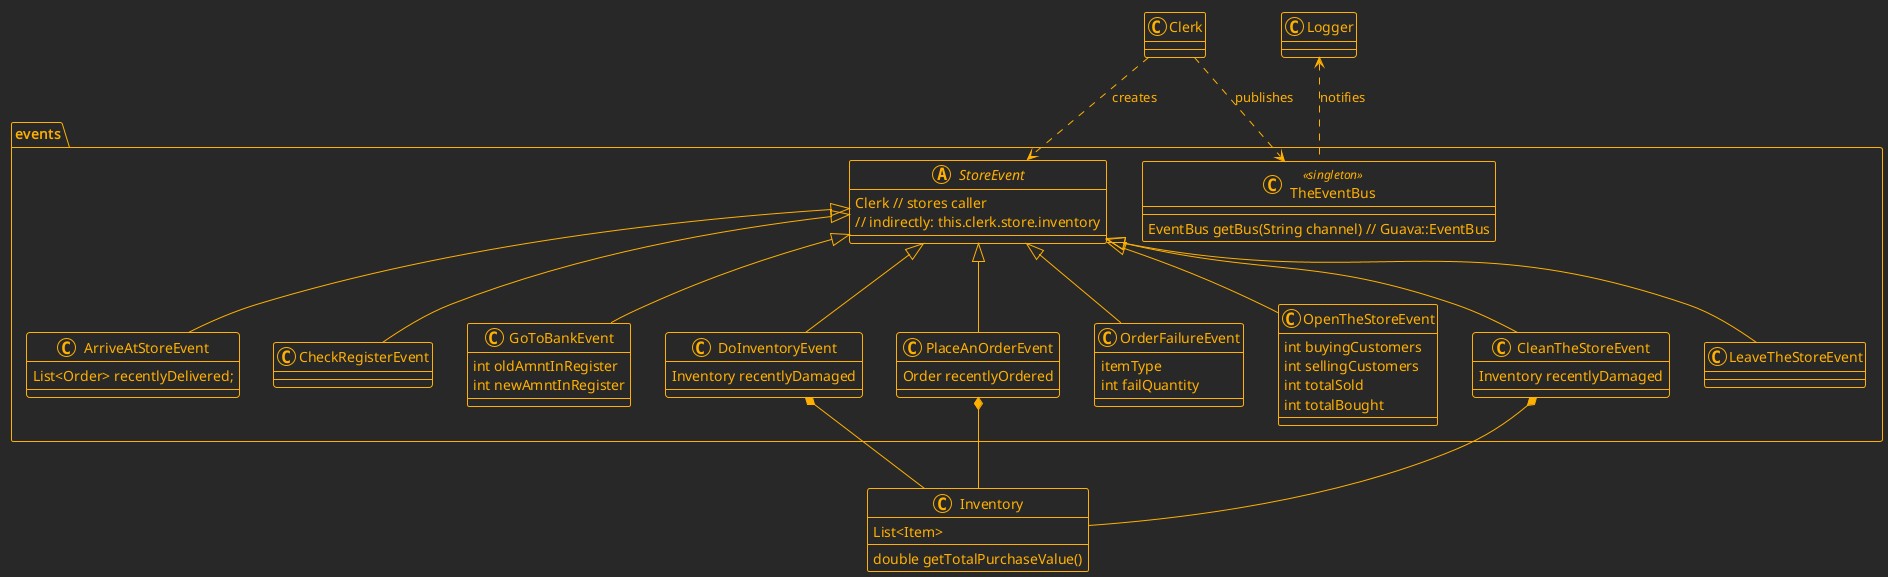

The diagram above was rendered by PlantUML. Its source (embedded in the PNG):
@startuml

!theme crt-amber

<style>
header {
  HorizontalAlignment left
}
</style>

class Clerk {}

class Inventory {
  List<Item>
  double getTotalPurchaseValue()
}

package "events" {
  class TheEventBus <<singleton>> {
    EventBus getBus(String channel) // Guava::EventBus
  }

  abstract class StoreEvent {
    Clerk // stores caller
    // indirectly: this.clerk.store.inventory
  }

  'Publish which clerk has arrived at the store.
  'Publish number of items added to inventory (if any).
  class ArriveAtStoreEvent extends StoreEvent {
    List<Order> recentlyDelivered;
  }

  'Publish the amount of money in the register.
  class CheckRegisterEvent extends StoreEvent {
  }

  'Publish the amount of money in the register.
  class GoToBankEvent extends StoreEvent {
    int oldAmntInRegister
    int newAmntInRegister
  }

  'Publish the total number of items.
  'DoInventory: Publish the total purchase price value of inventory items.
  class DoInventoryEvent extends StoreEvent {
    Inventory recentlyDamaged
  }

  'Publish the total number of items ordered.
  class PlaceAnOrderEvent extends StoreEvent {
    Order recentlyOrdered
  }

  'Orders can fail if the register is out of cash.
  class OrderFailureEvent extends StoreEvent {
    itemType
    int failQuantity
  }

  'Publish the total number of items sold.
  class OpenTheStoreEvent extends StoreEvent {
    int buyingCustomers
    int sellingCustomers
    int totalSold
    int totalBought
  }

  'Publish the total number of items damaged in cleaning.
  class CleanTheStoreEvent extends StoreEvent {
    Inventory recentlyDamaged
  }

  'Publish which clerk has left the store
  class LeaveTheStoreEvent extends StoreEvent {
  }

  ' --- Relationships within Package ---
  Clerk ..> TheEventBus : publishes
  DoInventoryEvent *-- Inventory
  PlaceAnOrderEvent *-- Inventory
  CleanTheStoreEvent *-- Inventory

}

'================================================================
' Top-Level Simulation Components
'================================================================
class Logger {
}

' --- Top-Level Relationships ---
Logger <.. TheEventBus : notifies
Clerk ..> StoreEvent : creates

@enduml